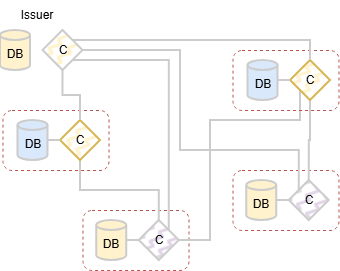

The diagram above was exported from draw.io. Its source (the exported page's mxGraphModel, read from the mxfile embedded in the PNG):
<mxGraphModel dx="1212" dy="701" grid="1" gridSize="10" guides="1" tooltips="1" connect="1" arrows="1" fold="1" page="1" pageScale="1" pageWidth="850" pageHeight="1100" math="0" shadow="0">
  <root>
    <mxCell id="0" />
    <mxCell id="1" parent="0" />
    <mxCell id="Isf_lbRBnBz18JX9-D4n-1375" parent="1" style="rounded=1;whiteSpace=wrap;html=1;fillColor=none;dashed=1;strokeColor=#b85450;" value="" vertex="1">
      <mxGeometry height="60" width="106" x="62.5" y="210" as="geometry" />
    </mxCell>
    <mxCell id="Isf_lbRBnBz18JX9-D4n-1376" parent="1" style="rounded=1;whiteSpace=wrap;html=1;fillColor=none;dashed=1;strokeColor=#b85450;" value="" vertex="1">
      <mxGeometry height="60" width="106" x="142.5" y="310" as="geometry" />
    </mxCell>
    <mxCell id="Isf_lbRBnBz18JX9-D4n-1377" parent="1" style="shape=cylinder3;whiteSpace=wrap;html=1;boundedLbl=1;backgroundOutline=1;size=4.999999999999943;fillColor=#fff2cc;strokeColor=#CCCCCC;strokeWidth=2;" value="DB" vertex="1">
      <mxGeometry height="40" width="30" x="156.25" y="320" as="geometry" />
    </mxCell>
    <mxCell id="Isf_lbRBnBz18JX9-D4n-1378" edge="1" parent="1" source="Isf_lbRBnBz18JX9-D4n-1380" style="rounded=0;orthogonalLoop=1;jettySize=auto;html=1;exitX=0.5;exitY=0;exitDx=0;exitDy=0;entryX=0.5;entryY=1;entryDx=0;entryDy=0;strokeWidth=2;strokeColor=#CCCCCC;endArrow=none;endFill=0;edgeStyle=orthogonalEdgeStyle;" target="Isf_lbRBnBz18JX9-D4n-1382">
      <mxGeometry relative="1" as="geometry" />
    </mxCell>
    <mxCell id="Isf_lbRBnBz18JX9-D4n-1379" edge="1" parent="1" source="Isf_lbRBnBz18JX9-D4n-1380" style="edgeStyle=orthogonalEdgeStyle;rounded=0;orthogonalLoop=1;jettySize=auto;html=1;exitX=1;exitY=0.5;exitDx=0;exitDy=0;entryX=0;entryY=1;entryDx=0;entryDy=0;strokeWidth=2;strokeColor=#CCCCCC;endArrow=none;endFill=0;" target="Isf_lbRBnBz18JX9-D4n-1391">
      <mxGeometry relative="1" as="geometry">
        <Array as="points">
          <mxPoint x="270" y="340" />
          <mxPoint x="270" y="220" />
          <mxPoint x="360" y="220" />
        </Array>
      </mxGeometry>
    </mxCell>
    <mxCell id="Isf_lbRBnBz18JX9-D4n-1380" parent="1" style="rhombus;whiteSpace=wrap;html=1;fillColor=#e1d5e7;strokeColor=#CCCCCC;strokeWidth=2;fillStyle=zigzag-line;" value="C" vertex="1">
      <mxGeometry height="40" width="40" x="198.75" y="320" as="geometry" />
    </mxCell>
    <mxCell id="Isf_lbRBnBz18JX9-D4n-1381" parent="1" style="shape=cylinder3;whiteSpace=wrap;html=1;boundedLbl=1;backgroundOutline=1;size=4.999999999999943;fillColor=#dae8fc;strokeColor=#CCCCCC;strokeWidth=2;" value="DB" vertex="1">
      <mxGeometry height="40" width="30" x="77.5" y="220" as="geometry" />
    </mxCell>
    <mxCell id="Isf_lbRBnBz18JX9-D4n-1382" parent="1" style="rhombus;whiteSpace=wrap;html=1;fillColor=#fff2cc;strokeColor=#d6b656;strokeWidth=2;fillStyle=zigzag-line;" value="C" vertex="1">
      <mxGeometry height="40" width="40" x="120" y="220" as="geometry" />
    </mxCell>
    <mxCell id="Isf_lbRBnBz18JX9-D4n-1383" edge="1" parent="1" source="Isf_lbRBnBz18JX9-D4n-1380" style="edgeStyle=orthogonalEdgeStyle;rounded=0;orthogonalLoop=1;jettySize=auto;html=1;exitX=0;exitY=0.5;exitDx=0;exitDy=0;entryX=1;entryY=0.5;entryDx=0;entryDy=0;entryPerimeter=0;strokeWidth=2;strokeColor=#CCCCCC;endArrow=none;endFill=0;" target="Isf_lbRBnBz18JX9-D4n-1377">
      <mxGeometry relative="1" as="geometry" />
    </mxCell>
    <mxCell id="Isf_lbRBnBz18JX9-D4n-1384" edge="1" parent="1" source="Isf_lbRBnBz18JX9-D4n-1382" style="edgeStyle=orthogonalEdgeStyle;rounded=0;orthogonalLoop=1;jettySize=auto;html=1;exitX=0;exitY=0.5;exitDx=0;exitDy=0;entryX=1;entryY=0.5;entryDx=0;entryDy=0;entryPerimeter=0;strokeWidth=2;strokeColor=#CCCCCC;endArrow=none;endFill=0;" target="Isf_lbRBnBz18JX9-D4n-1381">
      <mxGeometry relative="1" as="geometry" />
    </mxCell>
    <mxCell id="Isf_lbRBnBz18JX9-D4n-1385" parent="1" style="rounded=1;whiteSpace=wrap;html=1;fillColor=none;dashed=1;strokeColor=#b85450;" value="" vertex="1">
      <mxGeometry height="60" width="106" x="292.5" y="150" as="geometry" />
    </mxCell>
    <mxCell id="Isf_lbRBnBz18JX9-D4n-1386" parent="1" style="rounded=1;whiteSpace=wrap;html=1;fillColor=none;dashed=1;strokeColor=#b85450;" value="" vertex="1">
      <mxGeometry height="60" width="106" x="292.5" y="270" as="geometry" />
    </mxCell>
    <mxCell id="Isf_lbRBnBz18JX9-D4n-1387" parent="1" style="shape=cylinder3;whiteSpace=wrap;html=1;boundedLbl=1;backgroundOutline=1;size=4.999999999999943;fillColor=#fff2cc;strokeColor=#CCCCCC;strokeWidth=2;" value="DB" vertex="1">
      <mxGeometry height="40" width="30" x="306.25" y="280" as="geometry" />
    </mxCell>
    <mxCell id="Isf_lbRBnBz18JX9-D4n-1388" edge="1" parent="1" source="Isf_lbRBnBz18JX9-D4n-1389" style="edgeStyle=orthogonalEdgeStyle;rounded=0;orthogonalLoop=1;jettySize=auto;html=1;exitX=0.5;exitY=0;exitDx=0;exitDy=0;entryX=0.5;entryY=1;entryDx=0;entryDy=0;strokeWidth=2;strokeColor=#CCCCCC;endArrow=none;endFill=0;" target="Isf_lbRBnBz18JX9-D4n-1391">
      <mxGeometry relative="1" as="geometry" />
    </mxCell>
    <mxCell id="Isf_lbRBnBz18JX9-D4n-1389" parent="1" style="rhombus;whiteSpace=wrap;html=1;fillColor=#e1d5e7;strokeColor=#CCCCCC;strokeWidth=2;fillStyle=zigzag-line;" value="C" vertex="1">
      <mxGeometry height="40" width="40" x="348.75" y="280" as="geometry" />
    </mxCell>
    <mxCell id="Isf_lbRBnBz18JX9-D4n-1390" parent="1" style="shape=cylinder3;whiteSpace=wrap;html=1;boundedLbl=1;backgroundOutline=1;size=4.999999999999943;fillColor=#dae8fc;strokeColor=#CCCCCC;strokeWidth=2;" value="DB" vertex="1">
      <mxGeometry height="40" width="30" x="307.5" y="160" as="geometry" />
    </mxCell>
    <mxCell id="Isf_lbRBnBz18JX9-D4n-1391" parent="1" style="rhombus;whiteSpace=wrap;html=1;fillColor=#fff2cc;strokeColor=#d6b656;strokeWidth=2;fillStyle=zigzag-line;" value="C" vertex="1">
      <mxGeometry height="40" width="40" x="350" y="160" as="geometry" />
    </mxCell>
    <mxCell id="Isf_lbRBnBz18JX9-D4n-1392" edge="1" parent="1" source="Isf_lbRBnBz18JX9-D4n-1389" style="edgeStyle=orthogonalEdgeStyle;rounded=0;orthogonalLoop=1;jettySize=auto;html=1;exitX=0;exitY=0.5;exitDx=0;exitDy=0;entryX=1;entryY=0.5;entryDx=0;entryDy=0;entryPerimeter=0;strokeWidth=2;strokeColor=#CCCCCC;endArrow=none;endFill=0;" target="Isf_lbRBnBz18JX9-D4n-1387">
      <mxGeometry relative="1" as="geometry" />
    </mxCell>
    <mxCell id="Isf_lbRBnBz18JX9-D4n-1393" edge="1" parent="1" source="Isf_lbRBnBz18JX9-D4n-1391" style="edgeStyle=orthogonalEdgeStyle;rounded=0;orthogonalLoop=1;jettySize=auto;html=1;exitX=0;exitY=0.5;exitDx=0;exitDy=0;entryX=1;entryY=0.5;entryDx=0;entryDy=0;entryPerimeter=0;strokeWidth=2;strokeColor=#CCCCCC;endArrow=none;endFill=0;" target="Isf_lbRBnBz18JX9-D4n-1390">
      <mxGeometry relative="1" as="geometry" />
    </mxCell>
    <mxCell id="Isf_lbRBnBz18JX9-D4n-1394" parent="1" style="shape=cylinder3;whiteSpace=wrap;html=1;boundedLbl=1;backgroundOutline=1;size=4.999999999999943;fillColor=#fff2cc;strokeColor=#CCCCCC;strokeWidth=2;" value="DB" vertex="1">
      <mxGeometry height="40" width="30" x="60" y="130" as="geometry" />
    </mxCell>
    <mxCell id="Isf_lbRBnBz18JX9-D4n-1395" edge="1" parent="1" source="Isf_lbRBnBz18JX9-D4n-1399" style="edgeStyle=orthogonalEdgeStyle;rounded=0;orthogonalLoop=1;jettySize=auto;html=1;exitX=0.5;exitY=1;exitDx=0;exitDy=0;entryX=0.5;entryY=0;entryDx=0;entryDy=0;strokeWidth=2;strokeColor=#CCCCCC;endArrow=none;endFill=0;" target="Isf_lbRBnBz18JX9-D4n-1382">
      <mxGeometry relative="1" as="geometry" />
    </mxCell>
    <mxCell id="Isf_lbRBnBz18JX9-D4n-1396" edge="1" parent="1" source="Isf_lbRBnBz18JX9-D4n-1399" style="edgeStyle=orthogonalEdgeStyle;rounded=0;orthogonalLoop=1;jettySize=auto;html=1;exitX=1;exitY=1;exitDx=0;exitDy=0;entryX=1;entryY=0;entryDx=0;entryDy=0;strokeWidth=2;strokeColor=#CCCCCC;endArrow=none;endFill=0;" target="Isf_lbRBnBz18JX9-D4n-1380">
      <mxGeometry relative="1" as="geometry" />
    </mxCell>
    <mxCell id="Isf_lbRBnBz18JX9-D4n-1397" edge="1" parent="1" source="Isf_lbRBnBz18JX9-D4n-1399" style="edgeStyle=orthogonalEdgeStyle;rounded=0;orthogonalLoop=1;jettySize=auto;html=1;exitX=1;exitY=0.5;exitDx=0;exitDy=0;entryX=0;entryY=0;entryDx=0;entryDy=0;strokeWidth=2;strokeColor=#CCCCCC;endArrow=none;endFill=0;" target="Isf_lbRBnBz18JX9-D4n-1389">
      <mxGeometry relative="1" as="geometry">
        <Array as="points">
          <mxPoint x="240" y="150" />
          <mxPoint x="240" y="250" />
          <mxPoint x="359" y="250" />
        </Array>
      </mxGeometry>
    </mxCell>
    <mxCell id="Isf_lbRBnBz18JX9-D4n-1398" edge="1" parent="1" source="Isf_lbRBnBz18JX9-D4n-1399" style="edgeStyle=orthogonalEdgeStyle;rounded=0;orthogonalLoop=1;jettySize=auto;html=1;exitX=1;exitY=0;exitDx=0;exitDy=0;entryX=0.5;entryY=0;entryDx=0;entryDy=0;strokeWidth=2;strokeColor=#CCCCCC;endArrow=none;endFill=0;" target="Isf_lbRBnBz18JX9-D4n-1391">
      <mxGeometry relative="1" as="geometry" />
    </mxCell>
    <mxCell id="Isf_lbRBnBz18JX9-D4n-1399" parent="1" style="rhombus;whiteSpace=wrap;html=1;fillColor=#fff2cc;strokeColor=#CCCCCC;strokeWidth=2;fillStyle=zigzag-line;" value="C" vertex="1">
      <mxGeometry height="40" width="40" x="102.5" y="130" as="geometry" />
    </mxCell>
    <mxCell id="Isf_lbRBnBz18JX9-D4n-1400" parent="1" style="text;html=1;whiteSpace=wrap;strokeColor=none;fillColor=none;align=center;verticalAlign=middle;rounded=0;" value="Issuer" vertex="1">
      <mxGeometry height="30" width="60" x="67" y="100" as="geometry" />
    </mxCell>
  </root>
</mxGraphModel>